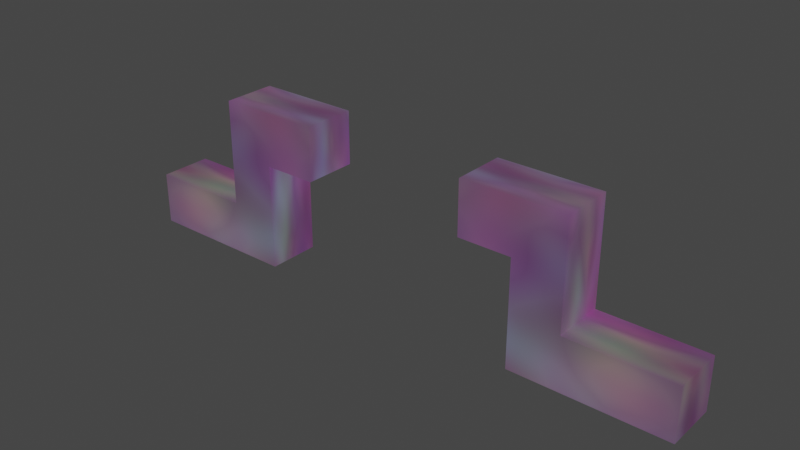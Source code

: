 # Source: firsttry.blend  (saved by Blender 2.91.10; exported with 4.5.12 LTS)
import bpy
from mathutils import Matrix  # noqa: F401  (used for matrix-valued properties, if any)

bpy.ops.wm.read_factory_settings(use_empty=True)
scene = bpy.context.scene
scene.name = 'Scene'

# ---- collections
col_collection = bpy.data.collections.new('Collection'); scene.collection.children.link(col_collection)

# ---- images (referenced by path relative to the original .blend; pixels are not part of the script)
import os
ASSET_DIR = os.environ.get("B2B_ASSET_DIR", "")  # directory of the original .blend (textures are referenced by path, not embedded)
HERE = os.path.dirname(os.path.abspath(__file__))  # packed textures are extracted next to this script under _unpacked/

def load_image(name, relpath, width, height, colorspace="sRGB"):
    """Load a texture the original file referenced (path relative to the .blend, or extracted next to this script)."""
    p = next((c for c in (os.path.join(HERE, relpath), os.path.join(ASSET_DIR, relpath)) if relpath and os.path.exists(c)), "")
    if p:
        img = bpy.data.images.load(p, check_existing=True)
        img.name = name
    else:  # same state as the original file: an image datablock whose file is absent (Cycles renders it pink)
        img = bpy.data.images.new(name, width, height)
        img.source = "FILE"
        img.filepath = "//" + (relpath or name)
    img.colorspace_settings.name = colorspace
    return img
img_material_001_base_color = load_image('Material.001 Base Color', '', 1024, 1024, 'sRGB')

# ---- materials (node trees are filled in below, after node groups)
mat_material_001 = bpy.data.materials.new('Material.001')
mat_material_001.diffuse_color = (1.0, 0.0004055, 0.004475, 1.0)

# ---- material node trees
mat_material_001.use_nodes = True; mat_material_001.node_tree.nodes.clear()

# ---- world
world_world = bpy.data.worlds.new('World'); scene.world = world_world
world_world.use_nodes = True; world_world.node_tree.nodes.clear()
_N = world_world.node_tree.nodes; _L = world_world.node_tree.links
n0 = _N.new('ShaderNodeOutputWorld'); n0.name = 'World Output'; n0.location = (300, 300)
n1 = _N.new('ShaderNodeBackground'); n1.name = 'Background'; n1.location = (10, 300)
n1.inputs[0].default_value = (0.05088, 0.05088, 0.05088, 1.0)
_L.new(n1.outputs[0], n0.inputs[0])
n0.is_active_output = True
world_world.color = (0.05088, 0.05088, 0.05088)
world_world.use_sun_shadow = False
world_world.sun_shadow_jitter_overblur = 0.0

# ---- meshes
me_cube_004 = bpy.data.meshes.new('Cube.004')
me_cube_004.from_pydata([(-1.0, -1.0, -1.0), (-1.0, -1.0, 1.0), (-1.0, 1.0, -1.0), (-1.0, 1.0, 1.0), (1.0, -1.0, -1.0), (1.0, -1.0, 1.0), (1.0, 1.0, -1.0), (1.0, 1.0, 1.0), (2.982, 1.0, 1.0), (2.982, 1.0, -1.0), (2.982, -1.0, -1.0), (2.982, -1.0, 1.0), (4.864, 1.0, 1.0), (4.864, 1.0, -1.0), (4.864, -1.0, -1.0), (4.864, -1.0, 1.0), (2.982, 1.0, 3.005), (2.982, -1.0, 3.005), (4.864, 1.0, 3.005), (4.864, -1.0, 3.005), (2.982, 1.0, 5.013), (2.982, -1.0, 5.013), (4.864, 1.0, 5.013), (4.864, -1.0, 5.013), (6.866, 1.0, 3.005), (6.866, -1.0, 3.005), (6.866, 1.0, 5.013), (6.866, -1.0, 5.013)], [], [(0, 1, 3, 2), (2, 3, 7, 6), (7, 5, 11, 8), (4, 5, 1, 0), (2, 6, 4, 0), (7, 3, 1, 5), (8, 11, 17, 16), (6, 7, 8, 9), (5, 4, 10, 11), (4, 6, 9, 10), (13, 12, 15, 14), (9, 8, 12, 13), (11, 10, 14, 15), (10, 9, 13, 14), (17, 19, 23, 21), (12, 8, 16, 18), (11, 15, 19, 17), (15, 12, 18, 19), (20, 21, 23, 22), (16, 17, 21, 20), (18, 16, 20, 22), (18, 22, 26, 24), (25, 24, 26, 27), (22, 23, 27, 26), (19, 18, 24, 25), (23, 19, 25, 27)])
_uv = me_cube_004.uv_layers.new(name='UVMap')
_uv.uv.foreach_set('vector', [0.375, 0.0, 0.625, 0.0, 0.625, 0.25, 0.375, 0.25, 0.375, 0.25, 0.625, 0.25, 0.625, 0.5, 0.375, 0.5, 0.625, 0.5, 0.625, 0.75, 0.625, 0.75, 0.625, 0.5, 0.375, 0.75, 0.625, 0.75, 0.625, 1.0, 0.375, 1.0, 0.125, 0.5, 0.375, 0.5, 0.375, 0.75, 0.125, 0.75, 0.625, 0.5, 0.875, 0.5, 0.875, 0.75, 0.625, 0.75, 0.625, 0.5, 0.625, 0.75, 0.625, 0.75, 0.625, 0.5, 0.375, 0.5, 0.625, 0.5, 0.625, 0.5, 0.375, 0.5, 0.625, 0.75, 0.375, 0.75, 0.375, 0.75, 0.625, 0.75, 0.375, 0.75, 0.375, 0.5, 0.375, 0.5, 0.375, 0.75, 0.375, 0.5, 0.625, 0.5, 0.625, 0.75, 0.375, 0.75, 0.375, 0.5, 0.625, 0.5, 0.625, 0.5, 0.375, 0.5, 0.625, 0.75, 0.375, 0.75, 0.375, 0.75, 0.625, 0.75, 0.375, 0.75, 0.375, 0.5, 0.375, 0.5, 0.375, 0.75, 0.625, 0.75, 0.625, 0.75, 0.625, 0.75, 0.625, 0.75, 0.625, 0.5, 0.625, 0.5, 0.625, 0.5, 0.625, 0.5, 0.625, 0.75, 0.625, 0.75, 0.625, 0.75, 0.625, 0.75, 0.625, 0.75, 0.625, 0.5, 0.625, 0.5, 0.625, 0.75, 0.625, 0.5, 0.625, 0.75, 0.625, 0.75, 0.625, 0.5, 0.625, 0.5, 0.625, 0.75, 0.625, 0.75, 0.625, 0.5, 0.625, 0.5, 0.625, 0.5, 0.625, 0.5, 0.625, 0.5, 0.625, 0.5, 0.625, 0.5, 0.625, 0.5, 0.625, 0.5, 0.625, 0.75, 0.625, 0.5, 0.625, 0.5, 0.625, 0.75, 0.625, 0.5, 0.625, 0.75, 0.625, 0.75, 0.625, 0.5, 0.625, 0.75, 0.625, 0.5, 0.625, 0.5, 0.625, 0.75, 0.625, 0.75, 0.625, 0.75, 0.625, 0.75, 0.625, 0.75])
me_cube_004.materials.append(mat_material_001)
me_cube_004.use_remesh_fix_poles = True
me_cube_004.use_remesh_preserve_attributes = False
me_cube_004.use_mirror_vertex_groups = False
me_cube_004.update()
me_cube_005 = bpy.data.meshes.new('Cube.005')
me_cube_005.from_pydata([(-1.0, -1.0, -1.0), (-1.0, -1.0, 1.0), (-1.0, 1.0, -1.0), (-1.0, 1.0, 1.0), (1.0, -1.0, -1.0), (1.0, -1.0, 1.0), (1.0, 1.0, -1.0), (1.0, 1.0, 1.0), (2.982, 1.0, 1.0), (2.982, 1.0, -1.0), (2.982, -1.0, -1.0), (2.982, -1.0, 1.0), (4.864, 1.0, 1.0), (4.864, 1.0, -1.0), (4.864, -1.0, -1.0), (4.864, -1.0, 1.0), (2.982, 1.0, 3.005), (2.982, -1.0, 3.005), (4.864, 1.0, 3.005), (4.864, -1.0, 3.005), (2.982, 1.0, 5.013), (2.982, -1.0, 5.013), (4.864, 1.0, 5.013), (4.864, -1.0, 5.013), (6.866, 1.0, 3.005), (6.866, -1.0, 3.005), (6.866, 1.0, 5.013), (6.866, -1.0, 5.013)], [], [(0, 1, 3, 2), (2, 3, 7, 6), (7, 5, 11, 8), (4, 5, 1, 0), (2, 6, 4, 0), (7, 3, 1, 5), (8, 11, 17, 16), (6, 7, 8, 9), (5, 4, 10, 11), (4, 6, 9, 10), (13, 12, 15, 14), (9, 8, 12, 13), (11, 10, 14, 15), (10, 9, 13, 14), (17, 19, 23, 21), (12, 8, 16, 18), (11, 15, 19, 17), (15, 12, 18, 19), (20, 21, 23, 22), (16, 17, 21, 20), (18, 16, 20, 22), (18, 22, 26, 24), (25, 24, 26, 27), (22, 23, 27, 26), (19, 18, 24, 25), (23, 19, 25, 27)])
_uv = me_cube_005.uv_layers.new(name='UVMap')
_uv.uv.foreach_set('vector', [0.375, 0.0, 0.625, 0.0, 0.625, 0.25, 0.375, 0.25, 0.375, 0.25, 0.625, 0.25, 0.625, 0.5, 0.375, 0.5, 0.625, 0.5, 0.625, 0.75, 0.625, 0.75, 0.625, 0.5, 0.375, 0.75, 0.625, 0.75, 0.625, 1.0, 0.375, 1.0, 0.125, 0.5, 0.375, 0.5, 0.375, 0.75, 0.125, 0.75, 0.625, 0.5, 0.875, 0.5, 0.875, 0.75, 0.625, 0.75, 0.625, 0.5, 0.625, 0.75, 0.625, 0.75, 0.625, 0.5, 0.375, 0.5, 0.625, 0.5, 0.625, 0.5, 0.375, 0.5, 0.625, 0.75, 0.375, 0.75, 0.375, 0.75, 0.625, 0.75, 0.375, 0.75, 0.375, 0.5, 0.375, 0.5, 0.375, 0.75, 0.375, 0.5, 0.625, 0.5, 0.625, 0.75, 0.375, 0.75, 0.375, 0.5, 0.625, 0.5, 0.625, 0.5, 0.375, 0.5, 0.625, 0.75, 0.375, 0.75, 0.375, 0.75, 0.625, 0.75, 0.375, 0.75, 0.375, 0.5, 0.375, 0.5, 0.375, 0.75, 0.625, 0.75, 0.625, 0.75, 0.625, 0.75, 0.625, 0.75, 0.625, 0.5, 0.625, 0.5, 0.625, 0.5, 0.625, 0.5, 0.625, 0.75, 0.625, 0.75, 0.625, 0.75, 0.625, 0.75, 0.625, 0.75, 0.625, 0.5, 0.625, 0.5, 0.625, 0.75, 0.625, 0.5, 0.625, 0.75, 0.625, 0.75, 0.625, 0.5, 0.625, 0.5, 0.625, 0.75, 0.625, 0.75, 0.625, 0.5, 0.625, 0.5, 0.625, 0.5, 0.625, 0.5, 0.625, 0.5, 0.625, 0.5, 0.625, 0.5, 0.625, 0.5, 0.625, 0.5, 0.625, 0.75, 0.625, 0.5, 0.625, 0.5, 0.625, 0.75, 0.625, 0.5, 0.625, 0.75, 0.625, 0.75, 0.625, 0.5, 0.625, 0.75, 0.625, 0.5, 0.625, 0.5, 0.625, 0.75, 0.625, 0.75, 0.625, 0.75, 0.625, 0.75, 0.625, 0.75])
me_cube_005.materials.append(mat_material_001)
me_cube_005.use_remesh_fix_poles = True
me_cube_005.use_remesh_preserve_attributes = False
me_cube_005.use_mirror_vertex_groups = False
me_cube_005.update()

# ---- objects
ob_cube_001 = bpy.data.objects.new('Cube.001', me_cube_004)
ob_cube_002 = bpy.data.objects.new('Cube.002', me_cube_005)
_N = mat_material_001.node_tree.nodes; _L = mat_material_001.node_tree.links
n0 = _N.new('ShaderNodeAddShader'); n0.name = 'Add Shader'; n0.location = (406, 375)
n1 = _N.new('ShaderNodeOutputMaterial'); n1.name = 'Material Output'; n1.location = (734, 402)
n2 = _N.new('ShaderNodeBsdfPrincipled'); n2.name = 'Principled BSDF'; n2.location = (-97, 635)
n2.width = 140
n2.distribution = 'GGX'
n2.inputs[3].default_value = 1.45
n2.inputs[27].default_value = (0.0, 0.0, 0.0, 1.0)
n2.inputs[28].default_value = 1.0
n3 = _N.new('ShaderNodeTexCoord'); n3.name = 'Texture Coordinate'; n3.location = (-1839, -94)
n3.object = ob_cube_001
n4 = _N.new('ShaderNodeTexImage'); n4.name = 'Image Texture'; n4.location = (-687, 617)
n4.image = img_material_001_base_color
n5 = _N.new('ShaderNodeRGBCurve'); n5.name = 'RGB Curves'; n5.location = (-484, 40)
_c = n5.mapping.curves[0]
while len(_c.points) > 2: _c.points.remove(_c.points[-1])
_c.points[0].location = (0.0, 0.0); _c.points[0].handle_type = 'AUTO'
_c.points[1].location = (0.58409, 0.475); _c.points[1].handle_type = 'AUTO'
_p = _c.points.new(1.0, 1.0); _p.handle_type = 'AUTO'
_c = n5.mapping.curves[1]
while len(_c.points) > 2: _c.points.remove(_c.points[-1])
_c.points[0].location = (0.0, 0.0); _c.points[0].handle_type = 'AUTO'
_c.points[1].location = (0.56818, 0.46875); _c.points[1].handle_type = 'AUTO'
_p = _c.points.new(1.0, 1.0); _p.handle_type = 'AUTO'
_c = n5.mapping.curves[2]
while len(_c.points) > 2: _c.points.remove(_c.points[-1])
_c.points[0].location = (0.0, 0.0); _c.points[0].handle_type = 'AUTO'
_c.points[1].location = (0.53864, 0.45313); _c.points[1].handle_type = 'AUTO'
_p = _c.points.new(1.0, 1.0); _p.handle_type = 'AUTO'
_c = n5.mapping.curves[3]
while len(_c.points) > 2: _c.points.remove(_c.points[-1])
_c.points[0].location = (0.0, 0.0); _c.points[0].handle_type = 'AUTO'
_c.points[1].location = (0.64091, 0.50625); _c.points[1].handle_type = 'AUTO'
_p = _c.points.new(1.0, 1.0); _p.handle_type = 'AUTO'
n5.mapping.update()
n6 = _N.new('ShaderNodeHueSaturation'); n6.name = 'Hue Saturation Value'; n6.location = (-714, -33)
n6.inputs[0].default_value = 1.0
n6.inputs[1].default_value = 0.6
n6.inputs[2].default_value = 1.5
n7 = _N.new('ShaderNodeMapping'); n7.name = 'Mapping'; n7.location = (-1386, 97)
n7.inputs[1].default_value = (0.2, 1.3, 1.6)
n8 = _N.new('ShaderNodeEmission'); n8.name = 'Emission'; n8.location = (-164, 2)
n8.inputs[1].default_value = 0.1
n9 = _N.new('ShaderNodeTexNoise'); n9.name = 'Noise Texture'; n9.location = (-1074, -77)
n9.inputs[2].default_value = 1.6
n9.inputs[3].default_value = 0.9
_L.new(n8.outputs[0], n0.inputs[1])
_L.new(n9.outputs[1], n6.inputs[4])
_L.new(n6.outputs[0], n5.inputs[1])
_L.new(n0.outputs[0], n1.inputs[0])
_L.new(n4.outputs[0], n2.inputs[0])
_L.new(n2.outputs[0], n0.inputs[0])
_L.new(n5.outputs[0], n8.inputs[0])
_L.new(n7.outputs[0], n9.inputs[0])
_L.new(n3.outputs[0], n7.inputs[0])
n1.is_active_output = True

# ---- transforms, parenting, visibility, modifiers, constraints
ob_cube_001.location = (-10.0, 0.0, 1.0)
ob_cube_001.lineart.crease_threshold = 0.0
ob_cube_002.location = (10.0, 0.0, 1.0)
ob_cube_002.scale = (-1.0, 1.0, 1.0)
ob_cube_002.lineart.crease_threshold = 0.0

# ---- collection membership
col_collection.objects.link(ob_cube_001)
col_collection.objects.link(ob_cube_002)

# ---- scene / render settings (as saved in the file)
scene.frame_start = 6; scene.frame_end = 250; scene.frame_set(62)
scene.render.engine = 'BLENDER_EEVEE_NEXT'
scene.cycles.use_denoising = False
scene.cycles.samples = 128
scene.cycles.sampling_pattern = 'TABULATED_SOBOL'
scene.cycles.use_adaptive_sampling = False
scene.cycles.use_light_tree = False
scene.view_settings.view_transform = 'Filmic'
bpy.context.view_layer.update()

# ---- added for rendering (the .blend has no active camera): camera
cam_auto = bpy.data.cameras.new('AutoCamera')
cam_auto.lens = 50.0
cam_auto.sensor_width = 36.0
cam_auto.clip_end = 1000.0
ob_auto_camera = bpy.data.objects.new('AutoCamera', cam_auto)
scene.collection.objects.link(ob_auto_camera)
ob_auto_camera.location = (21.1826, -25.4192, 19.9528)
ob_auto_camera.rotation_euler = (1.09748, -7.21219e-08, 0.694738)
scene.camera = ob_auto_camera
bpy.context.view_layer.update()
